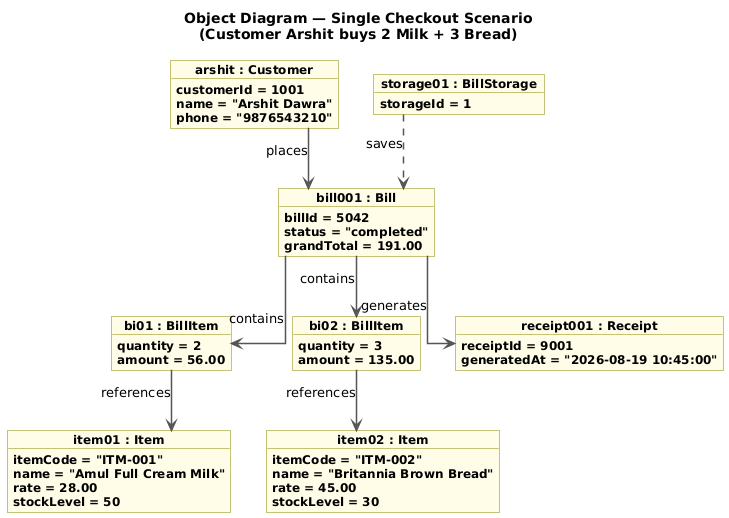

The diagram above was rendered by PlantUML. Its source (embedded in the PNG):
@startuml

skinparam objectAttributeIconSize 0
skinparam objectFontStyle Bold
skinparam objectFontSize 12
skinparam objectBackgroundColor #FFFDE7
skinparam objectBorderColor #888800
skinparam arrowColor #555555
skinparam arrowThickness 1.5
skinparam linetype ortho

title Object Diagram — Single Checkout Scenario\n(Customer Arshit buys 2 Milk + 3 Bread)

' ─────────────────────────────────────────
' Objects with real values
' ─────────────────────────────────────────

object "arshit : Customer" as C {
  customerId = 1001
  name = "Arshit Dawra"
  phone = "9876543210"
}

object "item01 : Item" as I1 {
  itemCode = "ITM-001"
  name = "Amul Full Cream Milk"
  rate = 28.00
  stockLevel = 50
}

object "item02 : Item" as I2 {
  itemCode = "ITM-002"
  name = "Britannia Brown Bread"
  rate = 45.00
  stockLevel = 30
}

object "bi01 : BillItem" as BI1 {
  quantity = 2
  amount = 56.00
}

object "bi02 : BillItem" as BI2 {
  quantity = 3
  amount = 135.00
}

object "bill001 : Bill" as B {
  billId = 5042
  status = "completed"
  grandTotal = 191.00
}

object "receipt001 : Receipt" as R {
  receiptId = 9001
  generatedAt = "2026-08-19 10:45:00"
}

object "storage01 : BillStorage" as S {
  storageId = 1
}

' ─────────────────────────────────────────
' Links between objects (no multiplicities on object diagrams)
' ─────────────────────────────────────────

C --> B : places

B --> BI1 : contains
B --> BI2 : contains

BI1 --> I1 : references
BI2 --> I2 : references

B --> R : generates

S ..> B : saves

@enduml